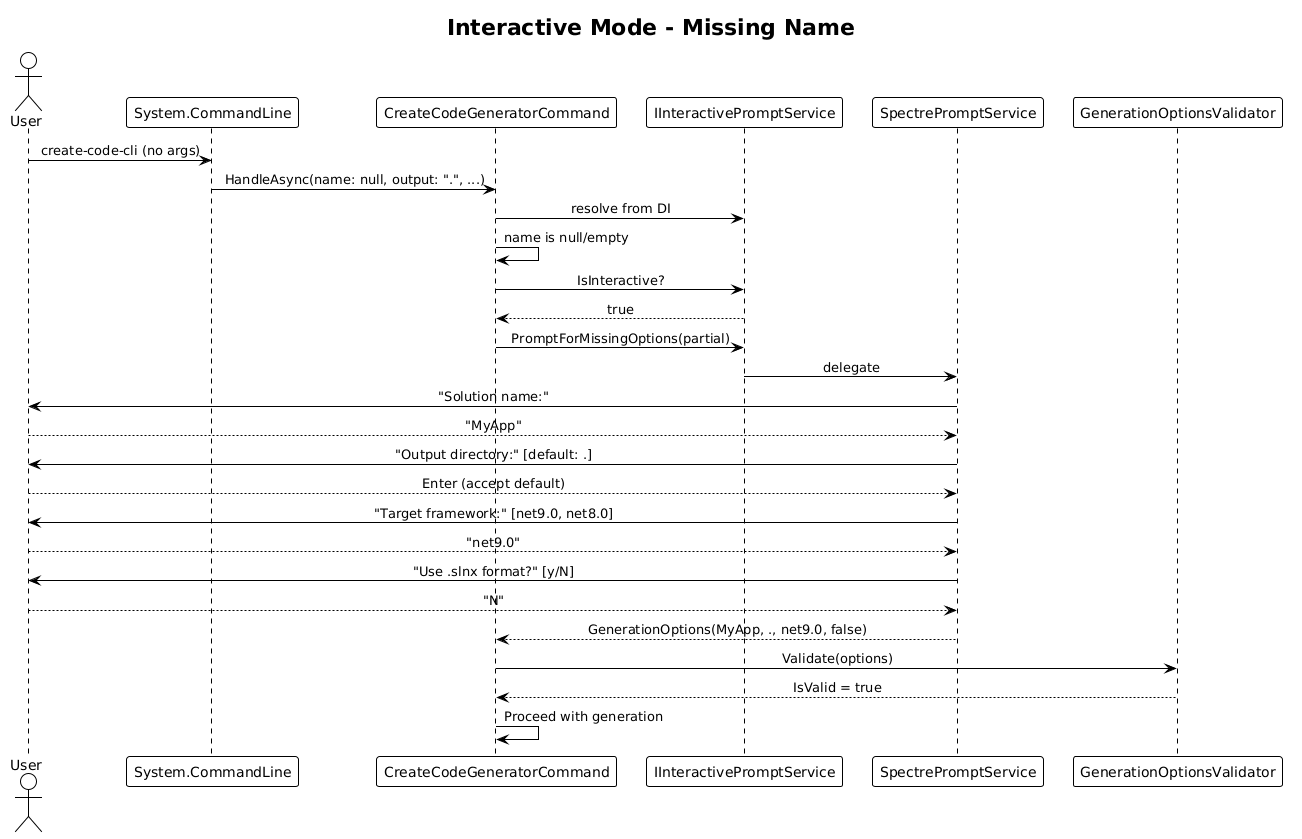

The diagram above was rendered by PlantUML. Its source (embedded in the PNG):
@startuml
!theme plain
skinparam sequenceMessageAlign center

title Interactive Mode - Missing Name

actor User
participant "System.CommandLine" as SCL
participant "CreateCodeGeneratorCommand" as CMD
participant "IInteractivePromptService" as PS
participant "SpectrePromptService" as SPS
participant "GenerationOptionsValidator" as VAL

User -> SCL: create-code-cli (no args)
SCL -> CMD: HandleAsync(name: null, output: ".", ...)

CMD -> PS: resolve from DI
CMD -> CMD: name is null/empty
CMD -> PS: IsInteractive?
PS --> CMD: true

CMD -> PS: PromptForMissingOptions(partial)
PS -> SPS: delegate

SPS -> User: "Solution name:"
User --> SPS: "MyApp"
SPS -> User: "Output directory:" [default: .]
User --> SPS: Enter (accept default)
SPS -> User: "Target framework:" [net9.0, net8.0]
User --> SPS: "net9.0"
SPS -> User: "Use .slnx format?" [y/N]
User --> SPS: "N"

SPS --> CMD: GenerationOptions(MyApp, ., net9.0, false)

CMD -> VAL: Validate(options)
VAL --> CMD: IsValid = true

CMD -> CMD: Proceed with generation
@enduml